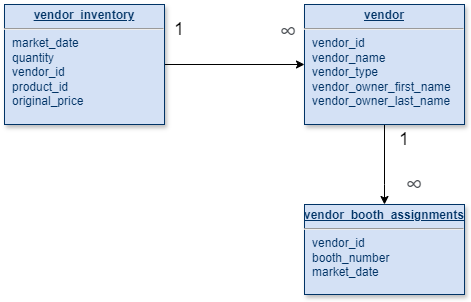

The diagram above was exported from draw.io. Its source (the exported page's mxGraphModel, read from the mxfile embedded in the PNG):
<mxGraphModel dx="1434" dy="738" grid="1" gridSize="10" guides="1" tooltips="1" connect="1" arrows="1" fold="1" page="1" pageScale="1" pageWidth="826" pageHeight="1169" background="none" math="0" shadow="0">
  <root>
    <mxCell id="0" />
    <mxCell id="1" parent="0" />
    <mxCell id="kX2MOsksPKVNgRPPMgLL-115" value="" style="edgeStyle=orthogonalEdgeStyle;rounded=0;orthogonalLoop=1;jettySize=auto;html=1;" edge="1" parent="1" source="25" target="kX2MOsksPKVNgRPPMgLL-114">
      <mxGeometry relative="1" as="geometry" />
    </mxCell>
    <mxCell id="25" value="&lt;p style=&quot;margin: 0px; margin-top: 4px; text-align: center; text-decoration: underline;&quot;&gt;&lt;b&gt;vendor_inventory&lt;/b&gt;&lt;/p&gt;&lt;hr&gt;&lt;p style=&quot;margin: 0px; margin-left: 8px;&quot;&gt;market_date&lt;/p&gt;&lt;p style=&quot;margin: 0px; margin-left: 8px;&quot;&gt;quantity&lt;/p&gt;&lt;p style=&quot;margin: 0px; margin-left: 8px;&quot;&gt;vendor_id&lt;/p&gt;&lt;p style=&quot;margin: 0px; margin-left: 8px;&quot;&gt;product_id&lt;/p&gt;&lt;p style=&quot;margin: 0px; margin-left: 8px;&quot;&gt;original_price&lt;/p&gt;" style="verticalAlign=top;align=left;overflow=fill;fontSize=12;fontFamily=Helvetica;html=1;strokeColor=#003366;shadow=1;fillColor=#D4E1F5;fontColor=#003366" parent="1" vertex="1">
      <mxGeometry x="160" y="130" width="160" height="120" as="geometry" />
    </mxCell>
    <mxCell id="kX2MOsksPKVNgRPPMgLL-119" value="" style="edgeStyle=orthogonalEdgeStyle;rounded=0;orthogonalLoop=1;jettySize=auto;html=1;" edge="1" parent="1" source="kX2MOsksPKVNgRPPMgLL-114" target="kX2MOsksPKVNgRPPMgLL-118">
      <mxGeometry relative="1" as="geometry">
        <Array as="points">
          <mxPoint x="540" y="310" />
          <mxPoint x="540" y="310" />
        </Array>
      </mxGeometry>
    </mxCell>
    <mxCell id="kX2MOsksPKVNgRPPMgLL-114" value="&lt;p style=&quot;margin: 0px; margin-top: 4px; text-align: center; text-decoration: underline;&quot;&gt;&lt;b&gt;vendor&lt;/b&gt;&lt;/p&gt;&lt;hr&gt;&lt;p style=&quot;margin: 0px; margin-left: 8px;&quot;&gt;vendor_id&lt;/p&gt;&lt;p style=&quot;margin: 0px; margin-left: 8px;&quot;&gt;vendor_name&lt;/p&gt;&lt;p style=&quot;margin: 0px; margin-left: 8px;&quot;&gt;vendor_type&lt;/p&gt;&lt;p style=&quot;margin: 0px; margin-left: 8px;&quot;&gt;vendor_owner_first_name&lt;/p&gt;&lt;p style=&quot;margin: 0px; margin-left: 8px;&quot;&gt;vendor_owner_last_name&lt;/p&gt;" style="verticalAlign=top;align=left;overflow=fill;fontSize=12;fontFamily=Helvetica;html=1;strokeColor=#003366;shadow=1;fillColor=#D4E1F5;fontColor=#003366" vertex="1" parent="1">
      <mxGeometry x="460" y="130" width="160" height="120" as="geometry" />
    </mxCell>
    <mxCell id="kX2MOsksPKVNgRPPMgLL-118" value="&lt;p style=&quot;margin: 0px; margin-top: 4px; text-align: center; text-decoration: underline;&quot;&gt;&lt;b&gt;vendor_booth_assignments&lt;/b&gt;&lt;/p&gt;&lt;hr&gt;&lt;p style=&quot;margin: 0px; margin-left: 8px;&quot;&gt;vendor_id&lt;/p&gt;&lt;p style=&quot;margin: 0px; margin-left: 8px;&quot;&gt;booth_number&lt;/p&gt;&lt;p style=&quot;margin: 0px; margin-left: 8px;&quot;&gt;market_date&lt;/p&gt;" style="verticalAlign=top;align=left;overflow=fill;fontSize=12;fontFamily=Helvetica;html=1;strokeColor=#003366;shadow=1;fillColor=#D4E1F5;fontColor=#003366" vertex="1" parent="1">
      <mxGeometry x="460" y="330" width="160" height="90" as="geometry" />
    </mxCell>
    <mxCell id="kX2MOsksPKVNgRPPMgLL-124" value="&lt;span style=&quot;color: rgb(77, 81, 86); font-family: arial, sans-serif; text-align: left; background-color: rgb(255, 255, 255);&quot;&gt;&lt;font style=&quot;font-size: 24px;&quot;&gt;∞&lt;/font&gt;&lt;/span&gt;" style="text;html=1;align=center;verticalAlign=middle;whiteSpace=wrap;rounded=0;" vertex="1" parent="1">
      <mxGeometry x="424" y="147" width="40" height="20" as="geometry" />
    </mxCell>
    <mxCell id="kX2MOsksPKVNgRPPMgLL-125" value="&lt;font style=&quot;font-size: 18px;&quot;&gt;1&lt;/font&gt;" style="text;html=1;align=center;verticalAlign=middle;whiteSpace=wrap;rounded=0;" vertex="1" parent="1">
      <mxGeometry x="325" y="145" width="20" height="20" as="geometry" />
    </mxCell>
    <mxCell id="kX2MOsksPKVNgRPPMgLL-126" value="&lt;font style=&quot;font-size: 18px;&quot;&gt;1&lt;/font&gt;" style="text;html=1;align=center;verticalAlign=middle;whiteSpace=wrap;rounded=0;" vertex="1" parent="1">
      <mxGeometry x="550" y="255" width="20" height="20" as="geometry" />
    </mxCell>
    <mxCell id="kX2MOsksPKVNgRPPMgLL-135" value="&lt;span style=&quot;color: rgb(77, 81, 86); font-family: arial, sans-serif; text-align: left; background-color: rgb(255, 255, 255);&quot;&gt;&lt;font style=&quot;font-size: 24px;&quot;&gt;∞&lt;/font&gt;&lt;/span&gt;" style="text;html=1;align=center;verticalAlign=middle;whiteSpace=wrap;rounded=0;" vertex="1" parent="1">
      <mxGeometry x="550" y="300" width="40" height="20" as="geometry" />
    </mxCell>
  </root>
</mxGraphModel>